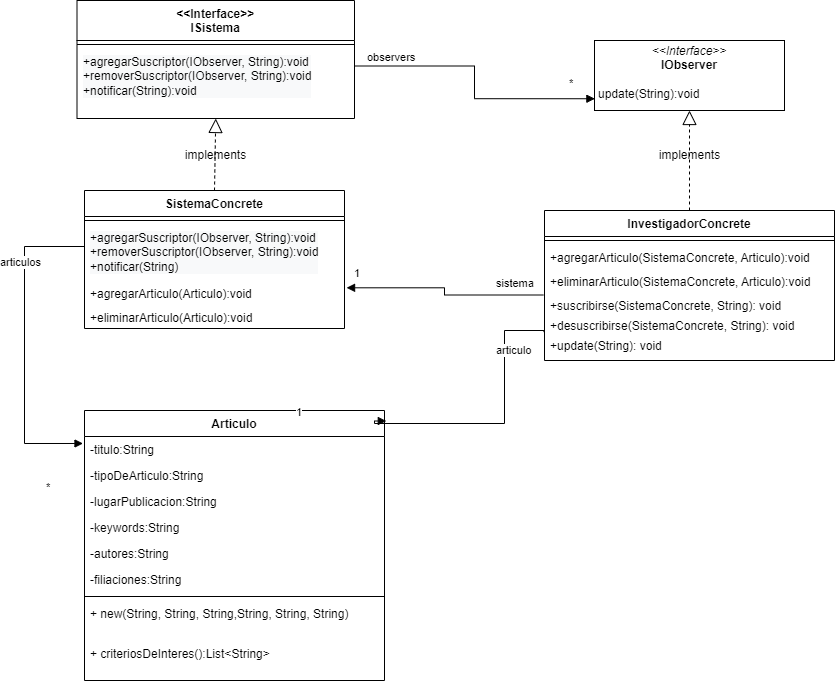

The diagram above was exported from draw.io. Its source (the exported page's mxGraphModel, read from the mxfile embedded in the PNG):
<mxGraphModel dx="1872" dy="1648" grid="1" gridSize="10" guides="1" tooltips="1" connect="1" arrows="1" fold="1" page="1" pageScale="1" pageWidth="850" pageHeight="1100" math="0" shadow="0">
  <root>
    <mxCell id="0" />
    <mxCell id="1" parent="0" />
    <mxCell id="KjSR68UwmbjZKYpxUyT3-1" value="SistemaConcrete" style="swimlane;fontStyle=1;align=center;verticalAlign=top;childLayout=stackLayout;horizontal=1;startSize=26;horizontalStack=0;resizeParent=1;resizeParentMax=0;resizeLast=0;collapsible=1;marginBottom=0;" parent="1" vertex="1">
      <mxGeometry x="80" y="170" width="260" height="138" as="geometry" />
    </mxCell>
    <mxCell id="KjSR68UwmbjZKYpxUyT3-3" value="" style="line;strokeWidth=1;fillColor=none;align=left;verticalAlign=middle;spacingTop=-1;spacingLeft=3;spacingRight=3;rotatable=0;labelPosition=right;points=[];portConstraint=eastwest;strokeColor=inherit;" parent="KjSR68UwmbjZKYpxUyT3-1" vertex="1">
      <mxGeometry y="26" width="260" height="8" as="geometry" />
    </mxCell>
    <mxCell id="z0CI4t2rN75zHz2uQqRl-49" value="&lt;p style=&quot;color: rgb(0, 0, 0); font-family: Helvetica; font-size: 12px; font-style: normal; font-variant-ligatures: normal; font-variant-caps: normal; font-weight: 400; letter-spacing: normal; orphans: 2; text-align: left; text-indent: 0px; text-transform: none; widows: 2; word-spacing: 0px; -webkit-text-stroke-width: 0px; background-color: rgb(248, 249, 250); text-decoration-thickness: initial; text-decoration-style: initial; text-decoration-color: initial; margin: 0px 0px 0px 4px;&quot;&gt;+agregarSuscriptor(IObserver, String):void&lt;/p&gt;&lt;p style=&quot;color: rgb(0, 0, 0); font-family: Helvetica; font-size: 12px; font-style: normal; font-variant-ligatures: normal; font-variant-caps: normal; font-weight: 400; letter-spacing: normal; orphans: 2; text-align: left; text-indent: 0px; text-transform: none; widows: 2; word-spacing: 0px; -webkit-text-stroke-width: 0px; background-color: rgb(248, 249, 250); text-decoration-thickness: initial; text-decoration-style: initial; text-decoration-color: initial; margin: 0px 0px 0px 4px;&quot;&gt;+removerSuscriptor(IObserver, String):void&lt;br&gt;&lt;/p&gt;&lt;p style=&quot;color: rgb(0, 0, 0); font-family: Helvetica; font-size: 12px; font-style: normal; font-variant-ligatures: normal; font-variant-caps: normal; font-weight: 400; letter-spacing: normal; orphans: 2; text-align: left; text-indent: 0px; text-transform: none; widows: 2; word-spacing: 0px; -webkit-text-stroke-width: 0px; background-color: rgb(248, 249, 250); text-decoration-thickness: initial; text-decoration-style: initial; text-decoration-color: initial; margin: 0px 0px 0px 4px;&quot;&gt;+notificar(String)&lt;/p&gt;" style="text;whiteSpace=wrap;html=1;" vertex="1" parent="KjSR68UwmbjZKYpxUyT3-1">
      <mxGeometry y="34" width="260" height="56" as="geometry" />
    </mxCell>
    <mxCell id="z0CI4t2rN75zHz2uQqRl-12" value="+agregarArticulo(Articulo):void" style="text;strokeColor=none;fillColor=none;align=left;verticalAlign=top;spacingLeft=4;spacingRight=4;overflow=hidden;rotatable=0;points=[[0,0.5],[1,0.5]];portConstraint=eastwest;" vertex="1" parent="KjSR68UwmbjZKYpxUyT3-1">
      <mxGeometry y="90" width="260" height="24" as="geometry" />
    </mxCell>
    <mxCell id="z0CI4t2rN75zHz2uQqRl-13" value="+eliminarArticulo(Articulo):void" style="text;strokeColor=none;fillColor=none;align=left;verticalAlign=top;spacingLeft=4;spacingRight=4;overflow=hidden;rotatable=0;points=[[0,0.5],[1,0.5]];portConstraint=eastwest;" vertex="1" parent="KjSR68UwmbjZKYpxUyT3-1">
      <mxGeometry y="114" width="260" height="24" as="geometry" />
    </mxCell>
    <mxCell id="KjSR68UwmbjZKYpxUyT3-5" value="InvestigadorConcrete" style="swimlane;fontStyle=1;align=center;verticalAlign=top;childLayout=stackLayout;horizontal=1;startSize=26;horizontalStack=0;resizeParent=1;resizeParentMax=0;resizeLast=0;collapsible=1;marginBottom=0;" parent="1" vertex="1">
      <mxGeometry x="540" y="190" width="290" height="150" as="geometry" />
    </mxCell>
    <mxCell id="KjSR68UwmbjZKYpxUyT3-7" value="" style="line;strokeWidth=1;fillColor=none;align=left;verticalAlign=middle;spacingTop=-1;spacingLeft=3;spacingRight=3;rotatable=0;labelPosition=right;points=[];portConstraint=eastwest;strokeColor=inherit;" parent="KjSR68UwmbjZKYpxUyT3-5" vertex="1">
      <mxGeometry y="26" width="290" height="8" as="geometry" />
    </mxCell>
    <mxCell id="z0CI4t2rN75zHz2uQqRl-34" value="+agregarArticulo(SistemaConcrete, Articulo):void" style="text;strokeColor=none;fillColor=none;align=left;verticalAlign=top;spacingLeft=4;spacingRight=4;overflow=hidden;rotatable=0;points=[[0,0.5],[1,0.5]];portConstraint=eastwest;" vertex="1" parent="KjSR68UwmbjZKYpxUyT3-5">
      <mxGeometry y="34" width="290" height="24" as="geometry" />
    </mxCell>
    <mxCell id="z0CI4t2rN75zHz2uQqRl-35" value="+eliminarArticulo(SistemaConcrete, Articulo):void" style="text;strokeColor=none;fillColor=none;align=left;verticalAlign=top;spacingLeft=4;spacingRight=4;overflow=hidden;rotatable=0;points=[[0,0.5],[1,0.5]];portConstraint=eastwest;" vertex="1" parent="KjSR68UwmbjZKYpxUyT3-5">
      <mxGeometry y="58" width="290" height="24" as="geometry" />
    </mxCell>
    <mxCell id="KjSR68UwmbjZKYpxUyT3-8" value="+suscribirse(SistemaConcrete, String): void" style="text;strokeColor=none;fillColor=none;align=left;verticalAlign=top;spacingLeft=4;spacingRight=4;overflow=hidden;rotatable=0;points=[[0,0.5],[1,0.5]];portConstraint=eastwest;" parent="KjSR68UwmbjZKYpxUyT3-5" vertex="1">
      <mxGeometry y="82" width="290" height="20" as="geometry" />
    </mxCell>
    <mxCell id="z0CI4t2rN75zHz2uQqRl-14" value="+desuscribirse(SistemaConcrete, String): void" style="text;strokeColor=none;fillColor=none;align=left;verticalAlign=top;spacingLeft=4;spacingRight=4;overflow=hidden;rotatable=0;points=[[0,0.5],[1,0.5]];portConstraint=eastwest;" vertex="1" parent="KjSR68UwmbjZKYpxUyT3-5">
      <mxGeometry y="102" width="290" height="20" as="geometry" />
    </mxCell>
    <mxCell id="z0CI4t2rN75zHz2uQqRl-15" value="+update(String): void" style="text;strokeColor=none;fillColor=none;align=left;verticalAlign=top;spacingLeft=4;spacingRight=4;overflow=hidden;rotatable=0;points=[[0,0.5],[1,0.5]];portConstraint=eastwest;" vertex="1" parent="KjSR68UwmbjZKYpxUyT3-5">
      <mxGeometry y="122" width="290" height="28" as="geometry" />
    </mxCell>
    <mxCell id="z0CI4t2rN75zHz2uQqRl-1" value="Articulo" style="swimlane;fontStyle=1;align=center;verticalAlign=top;childLayout=stackLayout;horizontal=1;startSize=26;horizontalStack=0;resizeParent=1;resizeParentMax=0;resizeLast=0;collapsible=1;marginBottom=0;" vertex="1" parent="1">
      <mxGeometry x="80" y="390" width="300" height="270" as="geometry" />
    </mxCell>
    <mxCell id="z0CI4t2rN75zHz2uQqRl-2" value="-titulo:String" style="text;strokeColor=none;fillColor=none;align=left;verticalAlign=top;spacingLeft=4;spacingRight=4;overflow=hidden;rotatable=0;points=[[0,0.5],[1,0.5]];portConstraint=eastwest;" vertex="1" parent="z0CI4t2rN75zHz2uQqRl-1">
      <mxGeometry y="26" width="300" height="26" as="geometry" />
    </mxCell>
    <mxCell id="z0CI4t2rN75zHz2uQqRl-7" value="-tipoDeArticulo:String" style="text;strokeColor=none;fillColor=none;align=left;verticalAlign=top;spacingLeft=4;spacingRight=4;overflow=hidden;rotatable=0;points=[[0,0.5],[1,0.5]];portConstraint=eastwest;" vertex="1" parent="z0CI4t2rN75zHz2uQqRl-1">
      <mxGeometry y="52" width="300" height="26" as="geometry" />
    </mxCell>
    <mxCell id="z0CI4t2rN75zHz2uQqRl-8" value="-lugarPublicacion:String" style="text;strokeColor=none;fillColor=none;align=left;verticalAlign=top;spacingLeft=4;spacingRight=4;overflow=hidden;rotatable=0;points=[[0,0.5],[1,0.5]];portConstraint=eastwest;" vertex="1" parent="z0CI4t2rN75zHz2uQqRl-1">
      <mxGeometry y="78" width="300" height="26" as="geometry" />
    </mxCell>
    <mxCell id="z0CI4t2rN75zHz2uQqRl-9" value="-keywords:String" style="text;strokeColor=none;fillColor=none;align=left;verticalAlign=top;spacingLeft=4;spacingRight=4;overflow=hidden;rotatable=0;points=[[0,0.5],[1,0.5]];portConstraint=eastwest;" vertex="1" parent="z0CI4t2rN75zHz2uQqRl-1">
      <mxGeometry y="104" width="300" height="26" as="geometry" />
    </mxCell>
    <mxCell id="z0CI4t2rN75zHz2uQqRl-5" value="-autores:String" style="text;strokeColor=none;fillColor=none;align=left;verticalAlign=top;spacingLeft=4;spacingRight=4;overflow=hidden;rotatable=0;points=[[0,0.5],[1,0.5]];portConstraint=eastwest;" vertex="1" parent="z0CI4t2rN75zHz2uQqRl-1">
      <mxGeometry y="130" width="300" height="26" as="geometry" />
    </mxCell>
    <mxCell id="z0CI4t2rN75zHz2uQqRl-6" value="-filiaciones:String" style="text;strokeColor=none;fillColor=none;align=left;verticalAlign=top;spacingLeft=4;spacingRight=4;overflow=hidden;rotatable=0;points=[[0,0.5],[1,0.5]];portConstraint=eastwest;" vertex="1" parent="z0CI4t2rN75zHz2uQqRl-1">
      <mxGeometry y="156" width="300" height="26" as="geometry" />
    </mxCell>
    <mxCell id="z0CI4t2rN75zHz2uQqRl-3" value="" style="line;strokeWidth=1;fillColor=none;align=left;verticalAlign=middle;spacingTop=-1;spacingLeft=3;spacingRight=3;rotatable=0;labelPosition=right;points=[];portConstraint=eastwest;strokeColor=inherit;" vertex="1" parent="z0CI4t2rN75zHz2uQqRl-1">
      <mxGeometry y="182" width="300" height="8" as="geometry" />
    </mxCell>
    <mxCell id="z0CI4t2rN75zHz2uQqRl-4" value="+ new(String, String, String,String, String, String)" style="text;strokeColor=none;fillColor=none;align=left;verticalAlign=top;spacingLeft=4;spacingRight=4;overflow=hidden;rotatable=0;points=[[0,0.5],[1,0.5]];portConstraint=eastwest;" vertex="1" parent="z0CI4t2rN75zHz2uQqRl-1">
      <mxGeometry y="190" width="300" height="40" as="geometry" />
    </mxCell>
    <mxCell id="z0CI4t2rN75zHz2uQqRl-51" value="+ criteriosDeInteres():List&lt;String&gt;" style="text;strokeColor=none;fillColor=none;align=left;verticalAlign=top;spacingLeft=4;spacingRight=4;overflow=hidden;rotatable=0;points=[[0,0.5],[1,0.5]];portConstraint=eastwest;" vertex="1" parent="z0CI4t2rN75zHz2uQqRl-1">
      <mxGeometry y="230" width="300" height="40" as="geometry" />
    </mxCell>
    <mxCell id="z0CI4t2rN75zHz2uQqRl-10" value="articulos" style="endArrow=block;endFill=1;html=1;edgeStyle=orthogonalEdgeStyle;align=left;verticalAlign=top;rounded=0;exitX=0;exitY=0.5;exitDx=0;exitDy=0;entryX=-0.005;entryY=0.269;entryDx=0;entryDy=0;entryPerimeter=0;" edge="1" parent="1" source="z0CI4t2rN75zHz2uQqRl-12" target="z0CI4t2rN75zHz2uQqRl-2">
      <mxGeometry x="-0.3942" y="-26" relative="1" as="geometry">
        <mxPoint x="97.36000000000013" y="232" as="sourcePoint" />
        <mxPoint x="-60" y="330" as="targetPoint" />
        <Array as="points">
          <mxPoint x="20" y="226" />
          <mxPoint x="20" y="423" />
        </Array>
        <mxPoint as="offset" />
      </mxGeometry>
    </mxCell>
    <mxCell id="z0CI4t2rN75zHz2uQqRl-11" value="*" style="edgeLabel;resizable=0;html=1;align=left;verticalAlign=bottom;" connectable="0" vertex="1" parent="z0CI4t2rN75zHz2uQqRl-10">
      <mxGeometry x="-1" relative="1" as="geometry">
        <mxPoint x="-40" y="203" as="offset" />
      </mxGeometry>
    </mxCell>
    <mxCell id="z0CI4t2rN75zHz2uQqRl-16" value="sistema" style="endArrow=block;endFill=1;html=1;edgeStyle=orthogonalEdgeStyle;align=left;verticalAlign=top;rounded=0;exitX=-0.004;exitY=0.125;exitDx=0;exitDy=0;exitPerimeter=0;entryX=1.008;entryY=0.304;entryDx=0;entryDy=0;entryPerimeter=0;" edge="1" parent="1" source="KjSR68UwmbjZKYpxUyT3-8" target="z0CI4t2rN75zHz2uQqRl-12">
      <mxGeometry x="-0.5201" y="-25" relative="1" as="geometry">
        <mxPoint x="345" y="314" as="sourcePoint" />
        <mxPoint x="340" y="240" as="targetPoint" />
        <mxPoint as="offset" />
      </mxGeometry>
    </mxCell>
    <mxCell id="z0CI4t2rN75zHz2uQqRl-17" value="1" style="edgeLabel;resizable=0;html=1;align=left;verticalAlign=bottom;" connectable="0" vertex="1" parent="z0CI4t2rN75zHz2uQqRl-16">
      <mxGeometry x="-1" relative="1" as="geometry">
        <mxPoint x="-191" y="-14" as="offset" />
      </mxGeometry>
    </mxCell>
    <mxCell id="z0CI4t2rN75zHz2uQqRl-18" value="&lt;p style=&quot;margin:0px;margin-top:4px;text-align:center;&quot;&gt;&lt;i&gt;&amp;lt;&amp;lt;Interface&amp;gt;&amp;gt;&lt;/i&gt;&lt;br&gt;&lt;b&gt;IObserver&lt;/b&gt;&lt;/p&gt;&lt;p style=&quot;margin:0px;margin-left:4px;&quot;&gt;&lt;br&gt;&lt;/p&gt;&lt;p style=&quot;margin:0px;margin-left:4px;&quot;&gt;update(String):void&lt;/p&gt;" style="verticalAlign=top;align=left;overflow=fill;fontSize=12;fontFamily=Helvetica;html=1;" vertex="1" parent="1">
      <mxGeometry x="590" y="20" width="190" height="70" as="geometry" />
    </mxCell>
    <mxCell id="z0CI4t2rN75zHz2uQqRl-19" value="" style="endArrow=block;dashed=1;endFill=0;endSize=12;html=1;rounded=0;entryX=0.5;entryY=1;entryDx=0;entryDy=0;exitX=0.5;exitY=0;exitDx=0;exitDy=0;" edge="1" parent="1" source="KjSR68UwmbjZKYpxUyT3-5" target="z0CI4t2rN75zHz2uQqRl-18">
      <mxGeometry width="160" relative="1" as="geometry">
        <mxPoint x="340" y="290" as="sourcePoint" />
        <mxPoint x="500" y="290" as="targetPoint" />
      </mxGeometry>
    </mxCell>
    <mxCell id="z0CI4t2rN75zHz2uQqRl-20" value="implements" style="text;html=1;align=center;verticalAlign=middle;resizable=0;points=[];autosize=1;strokeColor=none;fillColor=none;" vertex="1" parent="1">
      <mxGeometry x="645" y="120" width="80" height="30" as="geometry" />
    </mxCell>
    <mxCell id="z0CI4t2rN75zHz2uQqRl-24" value="&lt;&lt;Interface&gt;&gt;&#10;ISistema" style="swimlane;fontStyle=1;align=center;verticalAlign=top;childLayout=stackLayout;horizontal=1;startSize=40;horizontalStack=0;resizeParent=1;resizeParentMax=0;resizeLast=0;collapsible=1;marginBottom=0;" vertex="1" parent="1">
      <mxGeometry x="72.5" y="-20" width="277.5" height="118" as="geometry" />
    </mxCell>
    <mxCell id="z0CI4t2rN75zHz2uQqRl-26" value="" style="line;strokeWidth=1;fillColor=none;align=left;verticalAlign=middle;spacingTop=-1;spacingLeft=3;spacingRight=3;rotatable=0;labelPosition=right;points=[];portConstraint=eastwest;strokeColor=inherit;" vertex="1" parent="z0CI4t2rN75zHz2uQqRl-24">
      <mxGeometry y="40" width="277.5" height="8" as="geometry" />
    </mxCell>
    <mxCell id="z0CI4t2rN75zHz2uQqRl-30" value="&lt;p style=&quot;color: rgb(0, 0, 0); font-family: Helvetica; font-size: 12px; font-style: normal; font-variant-ligatures: normal; font-variant-caps: normal; font-weight: 400; letter-spacing: normal; orphans: 2; text-align: left; text-indent: 0px; text-transform: none; widows: 2; word-spacing: 0px; -webkit-text-stroke-width: 0px; background-color: rgb(248, 249, 250); text-decoration-thickness: initial; text-decoration-style: initial; text-decoration-color: initial; margin: 0px 0px 0px 4px;&quot;&gt;+agregarSuscriptor(IObserver, String):void&lt;/p&gt;&lt;p style=&quot;color: rgb(0, 0, 0); font-family: Helvetica; font-size: 12px; font-style: normal; font-variant-ligatures: normal; font-variant-caps: normal; font-weight: 400; letter-spacing: normal; orphans: 2; text-align: left; text-indent: 0px; text-transform: none; widows: 2; word-spacing: 0px; -webkit-text-stroke-width: 0px; background-color: rgb(248, 249, 250); text-decoration-thickness: initial; text-decoration-style: initial; text-decoration-color: initial; margin: 0px 0px 0px 4px;&quot;&gt;+removerSuscriptor(IObserver, String):void&lt;br&gt;&lt;/p&gt;&lt;p style=&quot;color: rgb(0, 0, 0); font-family: Helvetica; font-size: 12px; font-style: normal; font-variant-ligatures: normal; font-variant-caps: normal; font-weight: 400; letter-spacing: normal; orphans: 2; text-align: left; text-indent: 0px; text-transform: none; widows: 2; word-spacing: 0px; -webkit-text-stroke-width: 0px; background-color: rgb(248, 249, 250); text-decoration-thickness: initial; text-decoration-style: initial; text-decoration-color: initial; margin: 0px 0px 0px 4px;&quot;&gt;+notificar(String):void&lt;/p&gt;" style="text;whiteSpace=wrap;html=1;" vertex="1" parent="z0CI4t2rN75zHz2uQqRl-24">
      <mxGeometry y="48" width="277.5" height="70" as="geometry" />
    </mxCell>
    <mxCell id="z0CI4t2rN75zHz2uQqRl-31" value="observers" style="endArrow=block;endFill=1;html=1;edgeStyle=orthogonalEdgeStyle;align=left;verticalAlign=top;rounded=0;exitX=1;exitY=0.25;exitDx=0;exitDy=0;entryX=0.002;entryY=0.832;entryDx=0;entryDy=0;entryPerimeter=0;" edge="1" parent="1" source="z0CI4t2rN75zHz2uQqRl-30" target="z0CI4t2rN75zHz2uQqRl-18">
      <mxGeometry x="-0.9204" y="22" relative="1" as="geometry">
        <mxPoint x="558.8800000000001" y="61.50999999999999" as="sourcePoint" />
        <mxPoint x="550" y="62" as="targetPoint" />
        <mxPoint as="offset" />
        <Array as="points" />
      </mxGeometry>
    </mxCell>
    <mxCell id="z0CI4t2rN75zHz2uQqRl-32" value="*" style="edgeLabel;resizable=0;html=1;align=left;verticalAlign=bottom;" connectable="0" vertex="1" parent="z0CI4t2rN75zHz2uQqRl-31">
      <mxGeometry x="-1" relative="1" as="geometry">
        <mxPoint x="213" y="25" as="offset" />
      </mxGeometry>
    </mxCell>
    <mxCell id="z0CI4t2rN75zHz2uQqRl-42" value="articulo" style="endArrow=block;endFill=1;html=1;edgeStyle=orthogonalEdgeStyle;align=left;verticalAlign=top;rounded=0;exitX=-0.002;exitY=0.979;exitDx=0;exitDy=0;exitPerimeter=0;entryX=1.006;entryY=0.039;entryDx=0;entryDy=0;entryPerimeter=0;" edge="1" parent="1" source="z0CI4t2rN75zHz2uQqRl-14" target="z0CI4t2rN75zHz2uQqRl-1">
      <mxGeometry x="-0.6547" y="-10" relative="1" as="geometry">
        <mxPoint x="588.8800000000001" y="428.5" as="sourcePoint" />
        <mxPoint x="370" y="380" as="targetPoint" />
        <mxPoint as="offset" />
        <Array as="points">
          <mxPoint x="539" y="310" />
          <mxPoint x="500" y="310" />
          <mxPoint x="500" y="403" />
          <mxPoint x="370" y="403" />
        </Array>
      </mxGeometry>
    </mxCell>
    <mxCell id="z0CI4t2rN75zHz2uQqRl-43" value="1" style="edgeLabel;resizable=0;html=1;align=left;verticalAlign=bottom;" connectable="0" vertex="1" parent="z0CI4t2rN75zHz2uQqRl-42">
      <mxGeometry x="-1" relative="1" as="geometry">
        <mxPoint x="-249" y="88" as="offset" />
      </mxGeometry>
    </mxCell>
    <mxCell id="z0CI4t2rN75zHz2uQqRl-48" value="" style="endArrow=block;dashed=1;endFill=0;endSize=12;html=1;rounded=0;entryX=0.5;entryY=1;entryDx=0;entryDy=0;exitX=0.5;exitY=0;exitDx=0;exitDy=0;" edge="1" parent="1" source="KjSR68UwmbjZKYpxUyT3-1" target="z0CI4t2rN75zHz2uQqRl-30">
      <mxGeometry width="160" relative="1" as="geometry">
        <mxPoint x="240" y="185.49000000000024" as="sourcePoint" />
        <mxPoint x="244.95000000000027" y="84.5100000000002" as="targetPoint" />
      </mxGeometry>
    </mxCell>
    <mxCell id="z0CI4t2rN75zHz2uQqRl-50" value="implements" style="text;html=1;align=center;verticalAlign=middle;resizable=0;points=[];autosize=1;strokeColor=none;fillColor=none;" vertex="1" parent="1">
      <mxGeometry x="171.25" y="120" width="80" height="30" as="geometry" />
    </mxCell>
  </root>
</mxGraphModel>